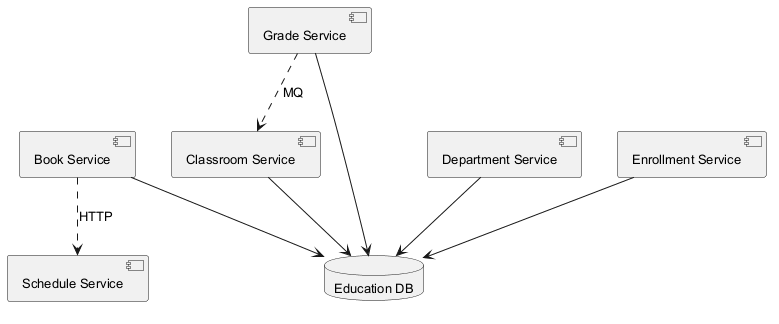

The diagram above was rendered by PlantUML. Its source (embedded in the PNG):
@startuml
skinparam backgroundColor #FFFFFF
skinparam classBackgroundColor #F3E5F5
skinparam classBorderColor #6A1B9A
skinparam defaultFontSize 13
component "Enrollment Service" as C_EnrollmentService
component "Book Service" as C_BookService
component "Schedule Service" as C_ScheduleService
component "Classroom Service" as C_ClassroomService
component "Grade Service" as C_GradeService
component "Department Service" as C_DepartmentService
database "Education DB" as DB_education
C_EnrollmentService --> DB_education
C_BookService --> DB_education
C_ClassroomService --> DB_education
C_GradeService --> DB_education
C_DepartmentService --> DB_education
C_GradeService ..> C_ClassroomService : MQ
C_BookService ..> C_ScheduleService : HTTP
@enduml